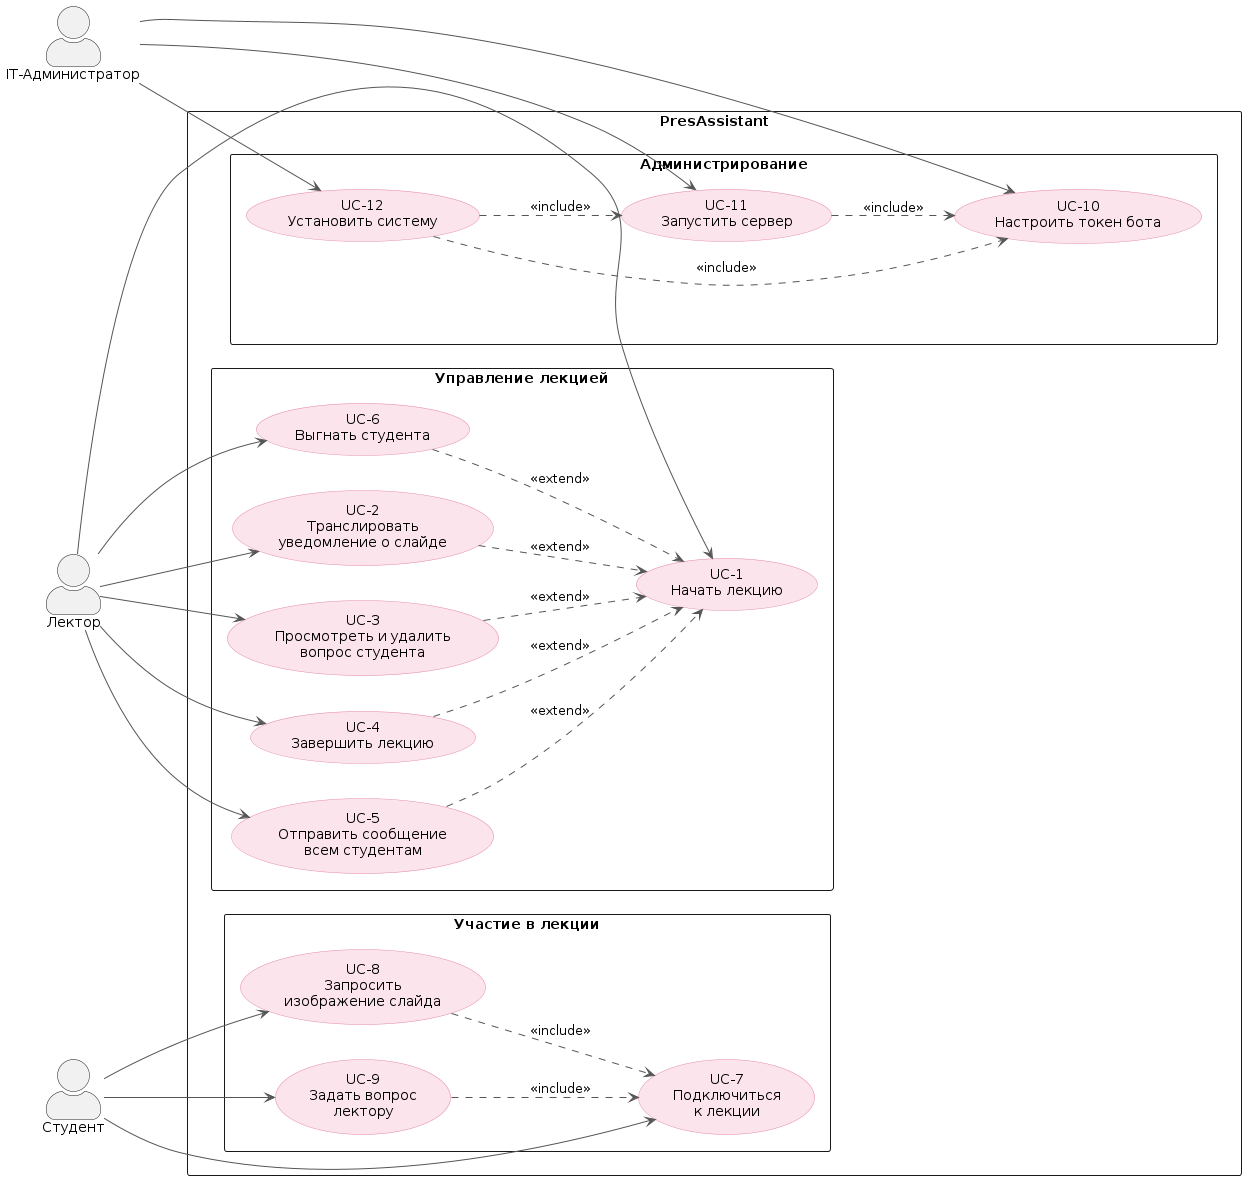

The diagram above was rendered by PlantUML. Its source (embedded in the PNG):
@startuml
left to right direction
skinparam packageStyle rectangle
skinparam actorStyle awesome
skinparam usecase {
  BackgroundColor #fce4ec
  BorderColor #e48aaa
  ArrowColor #555
  ActorBackgroundColor #ede0f7
  ActorBorderColor #632e9e
}

actor "Лектор" as L
actor "Студент" as S
actor "IT-Администратор" as A

rectangle "PresAssistant" {

  package "Управление лекцией" {
    usecase "UC-1\nНачать лекцию" as UC1
    usecase "UC-2\nТранслировать\nуведомление о слайде" as UC2
    usecase "UC-3\nПросмотреть и удалить\nвопрос студента" as UC3
    usecase "UC-4\nЗавершить лекцию" as UC4
    usecase "UC-5\nОтправить сообщение\nвсем студентам" as UC5
    usecase "UC-6\nВыгнать студента" as UC6
  }

  package "Участие в лекции" {
    usecase "UC-7\nПодключиться\nк лекции" as UC7
    usecase "UC-8\nЗапросить\nизображение слайда" as UC8
    usecase "UC-9\nЗадать вопрос\nлектору" as UC9
  }

  package "Администрирование" {
    usecase "UC-10\nНастроить токен бота" as UC10
    usecase "UC-11\nЗапустить сервер" as UC11
    usecase "UC-12\nУстановить систему" as UC12
  }
}

' ── Лектор ──────────────────────────────────────────
L --> UC1
L --> UC2
L --> UC3
L --> UC4
L --> UC5
L --> UC6

' UC2-UC6 extend UC1: опционально расширяют запущенную лекцию
' extend: стрелка ОТ расширяющего К базовому
UC2 ..> UC1 : <<extend>>
UC3 ..> UC1 : <<extend>>
UC4 ..> UC1 : <<extend>>
UC5 ..> UC1 : <<extend>>
UC6 ..> UC1 : <<extend>>

' ── Студент ─────────────────────────────────────────
S --> UC7
S --> UC8
S --> UC9

' UC8, UC9 всегда включают UC7: include — стрелка ОТ базового К включаемому
UC8 ..> UC7 : <<include>>
UC9 ..> UC7 : <<include>>

' ── IT-Администратор ─────────────────────────────────
A --> UC10
A --> UC11
A --> UC12

' Запуск сервера всегда включает настройку токена
UC11 ..> UC10 : <<include>>
' Установка системы включает оба шага
UC12 ..> UC10 : <<include>>
UC12 ..> UC11 : <<include>>
@enduml